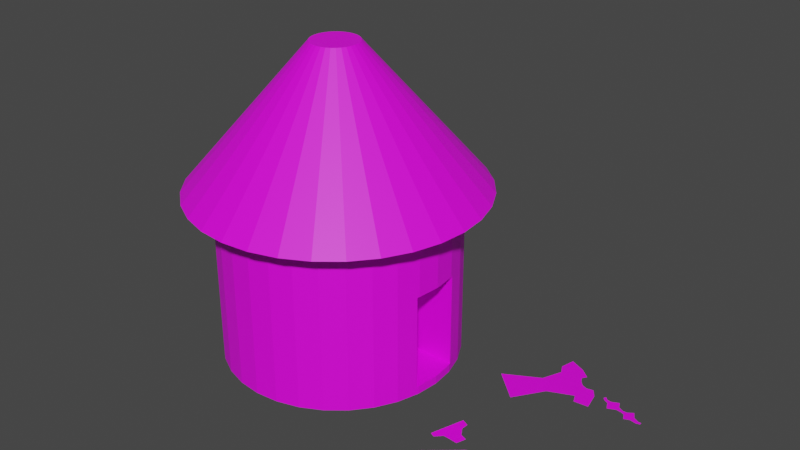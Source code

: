 # Source: Rape_Hut.blend  (saved by Blender 2.82.7; exported with 4.5.12 LTS)
import bpy
from mathutils import Matrix  # noqa: F401  (used for matrix-valued properties, if any)

bpy.ops.wm.read_factory_settings(use_empty=True)
scene = bpy.context.scene
scene.name = 'Scene'

# ---- collections
col_collection = bpy.data.collections.new('Collection'); scene.collection.children.link(col_collection)

# ---- images (referenced by path relative to the original .blend; pixels are not part of the script)
import os
ASSET_DIR = os.environ.get("B2B_ASSET_DIR", "")  # directory of the original .blend (textures are referenced by path, not embedded)
HERE = os.path.dirname(os.path.abspath(__file__))  # packed textures are extracted next to this script under _unpacked/

def load_image(name, relpath, width, height, colorspace="sRGB"):
    """Load a texture the original file referenced (path relative to the .blend, or extracted next to this script)."""
    p = next((c for c in (os.path.join(HERE, relpath), os.path.join(ASSET_DIR, relpath)) if relpath and os.path.exists(c)), "")
    if p:
        img = bpy.data.images.load(p, check_existing=True)
        img.name = name
    else:  # same state as the original file: an image datablock whose file is absent (Cycles renders it pink)
        img = bpy.data.images.new(name, width, height)
        img.source = "FILE"
        img.filepath = "//" + (relpath or name)
    img.colorspace_settings.name = colorspace
    return img
img_rape_base = load_image('rape-base', 'rape-base.png', 1024, 1024, 'sRGB')
img_rape_roof = load_image('rape-roof', 'rape-roof.png', 1024, 1024, 'sRGB')
img_rape_cloth3 = load_image('rape-cloth3', 'rape-cloth3.png', 1024, 1024, 'sRGB')
img_rape_cloth1 = load_image('rape-cloth1', 'rape-cloth1.png', 1024, 1024, 'sRGB')
img_rape_cloth5 = load_image('rape-cloth5', 'rape-cloth5.png', 1024, 1024, 'sRGB')
img_rape_cloth2 = load_image('rape-cloth2', 'rape-cloth2.png', 1024, 1024, 'sRGB')

# ---- materials (node trees are filled in below, after node groups)
mat_material_001 = bpy.data.materials.new('Material.001')
mat_material_001.use_transparent_shadow = False
mat_material = bpy.data.materials.new('Material')
mat_material.use_transparent_shadow = False
mat_material_004 = bpy.data.materials.new('Material.004')
mat_material_004.use_transparent_shadow = False
mat_material_002 = bpy.data.materials.new('Material.002')
mat_material_002.use_transparent_shadow = False
mat_material_005 = bpy.data.materials.new('Material.005')
mat_material_005.use_transparent_shadow = False
mat_material_003 = bpy.data.materials.new('Material.003')
mat_material_003.use_transparent_shadow = False

# ---- material node trees
mat_material_001.use_nodes = True; mat_material_001.node_tree.nodes.clear()
_N = mat_material_001.node_tree.nodes; _L = mat_material_001.node_tree.links
n0 = _N.new('ShaderNodeOutputMaterial'); n0.name = 'Material Output'; n0.location = (300, 300)
n1 = _N.new('ShaderNodeBsdfPrincipled'); n1.name = 'Principled BSDF'; n1.location = (10, 300)
n1.distribution = 'GGX'
n1.subsurface_method = 'BURLEY'
n1.inputs[3].default_value = 1.45
n1.inputs[27].default_value = (0.0, 0.0, 0.0, 1.0)
n1.inputs[28].default_value = 1.0
n2 = _N.new('ShaderNodeTexImage'); n2.name = 'Image Texture'; n2.location = (-280, 280)
n2.image = img_rape_base
_L.new(n1.outputs[0], n0.inputs[0])
_L.new(n2.outputs[0], n1.inputs[0])
n0.is_active_output = True
mat_material.use_nodes = True; mat_material.node_tree.nodes.clear()
_N = mat_material.node_tree.nodes; _L = mat_material.node_tree.links
n0 = _N.new('ShaderNodeOutputMaterial'); n0.name = 'Material Output'; n0.location = (300, 300)
n1 = _N.new('ShaderNodeBsdfPrincipled'); n1.name = 'Principled BSDF'; n1.location = (10, 300)
n1.distribution = 'GGX'
n1.subsurface_method = 'BURLEY'
n1.inputs[3].default_value = 1.45
n1.inputs[27].default_value = (0.0, 0.0, 0.0, 1.0)
n1.inputs[28].default_value = 1.0
n2 = _N.new('ShaderNodeTexImage'); n2.name = 'Image Texture'; n2.location = (-280, 280)
n2.image = img_rape_roof
_L.new(n1.outputs[0], n0.inputs[0])
_L.new(n2.outputs[0], n1.inputs[0])
n0.is_active_output = True
mat_material_004.use_nodes = True; mat_material_004.node_tree.nodes.clear()
_N = mat_material_004.node_tree.nodes; _L = mat_material_004.node_tree.links
n0 = _N.new('ShaderNodeOutputMaterial'); n0.name = 'Material Output'; n0.location = (300, 300)
n1 = _N.new('ShaderNodeBsdfPrincipled'); n1.name = 'Principled BSDF'; n1.location = (10, 300)
n1.distribution = 'GGX'
n1.subsurface_method = 'BURLEY'
n1.inputs[3].default_value = 1.45
n1.inputs[27].default_value = (0.0, 0.0, 0.0, 1.0)
n1.inputs[28].default_value = 1.0
n2 = _N.new('ShaderNodeTexImage'); n2.name = 'Image Texture'; n2.location = (-280, 280)
n2.image = img_rape_cloth3
_L.new(n1.outputs[0], n0.inputs[0])
_L.new(n2.outputs[0], n1.inputs[0])
n0.is_active_output = True
mat_material_002.use_nodes = True; mat_material_002.node_tree.nodes.clear()
_N = mat_material_002.node_tree.nodes; _L = mat_material_002.node_tree.links
n0 = _N.new('ShaderNodeOutputMaterial'); n0.name = 'Material Output'; n0.location = (300, 300)
n1 = _N.new('ShaderNodeBsdfPrincipled'); n1.name = 'Principled BSDF'; n1.location = (10, 300)
n1.distribution = 'GGX'
n1.subsurface_method = 'BURLEY'
n1.inputs[3].default_value = 1.45
n1.inputs[27].default_value = (0.0, 0.0, 0.0, 1.0)
n1.inputs[28].default_value = 1.0
n2 = _N.new('ShaderNodeTexImage'); n2.name = 'Image Texture'; n2.location = (-280, 280)
n2.image = img_rape_cloth1
_L.new(n1.outputs[0], n0.inputs[0])
_L.new(n2.outputs[0], n1.inputs[0])
n0.is_active_output = True
mat_material_005.use_nodes = True; mat_material_005.node_tree.nodes.clear()
_N = mat_material_005.node_tree.nodes; _L = mat_material_005.node_tree.links
n0 = _N.new('ShaderNodeOutputMaterial'); n0.name = 'Material Output'; n0.location = (300, 300)
n1 = _N.new('ShaderNodeBsdfPrincipled'); n1.name = 'Principled BSDF'; n1.location = (10, 300)
n1.distribution = 'GGX'
n1.subsurface_method = 'BURLEY'
n1.inputs[3].default_value = 1.45
n1.inputs[27].default_value = (0.0, 0.0, 0.0, 1.0)
n1.inputs[28].default_value = 1.0
n2 = _N.new('ShaderNodeTexImage'); n2.name = 'Image Texture'; n2.location = (-280, 280)
n2.image = img_rape_cloth5
_L.new(n1.outputs[0], n0.inputs[0])
_L.new(n2.outputs[0], n1.inputs[0])
n0.is_active_output = True
mat_material_003.use_nodes = True; mat_material_003.node_tree.nodes.clear()
_N = mat_material_003.node_tree.nodes; _L = mat_material_003.node_tree.links
n0 = _N.new('ShaderNodeOutputMaterial'); n0.name = 'Material Output'; n0.location = (300, 300)
n1 = _N.new('ShaderNodeBsdfPrincipled'); n1.name = 'Principled BSDF'; n1.location = (10, 300)
n1.distribution = 'GGX'
n1.subsurface_method = 'BURLEY'
n1.inputs[3].default_value = 1.45
n1.inputs[27].default_value = (0.0, 0.0, 0.0, 1.0)
n1.inputs[28].default_value = 1.0
n2 = _N.new('ShaderNodeTexImage'); n2.name = 'Image Texture'; n2.location = (-280, 280)
n2.image = img_rape_cloth2
_L.new(n1.outputs[0], n0.inputs[0])
_L.new(n2.outputs[0], n1.inputs[0])
n0.is_active_output = True

# ---- world
world_world = bpy.data.worlds.new('World'); scene.world = world_world
world_world.use_nodes = True; world_world.node_tree.nodes.clear()
_N = world_world.node_tree.nodes; _L = world_world.node_tree.links
n0 = _N.new('ShaderNodeOutputWorld'); n0.name = 'World Output'; n0.location = (300, 300)
n1 = _N.new('ShaderNodeBackground'); n1.name = 'Background'; n1.location = (10, 300)
n1.inputs[0].default_value = (0.05088, 0.05088, 0.05088, 1.0)
_L.new(n1.outputs[0], n0.inputs[0])
n0.is_active_output = True
world_world.color = (0.05088, 0.05088, 0.05088)
world_world.use_sun_shadow = False
world_world.sun_shadow_jitter_overblur = 0.0

# ---- meshes
me_cylinder = bpy.data.meshes.new('Cylinder')
me_cylinder.from_pydata([(0.3809, -0.2134, -0.9028), (0.3809, -0.2134, 0.2406), (0.3809, 0.2134, -0.9028), (0.3809, 0.2134, 0.2406), (0.0, 1.0, -1.0), (0.0, 1.0, 1.0), (0.1951, 0.9808, -1.0), (0.1951, 0.9808, 1.0), (0.3827, 0.9239, -1.0), (0.3827, 0.9239, 1.0), (0.5556, 0.8315, -1.0), (0.5556, 0.8315, 1.0), (0.7071, 0.7071, -1.0), (0.7071, 0.7071, 1.0), (0.8315, 0.5556, -1.0), (0.8315, 0.5556, 1.0), (0.9239, 0.3827, -1.0), (0.9239, 0.3827, 1.0), (0.9808, 0.1951, -1.0), (0.9808, 0.1951, 1.0), (1.0, 7.55e-08, -1.0), (1.0, 7.55e-08, 1.0), (0.9808, -0.1951, -1.0), (0.9808, -0.1951, 1.0), (0.9239, -0.3827, -1.0), (0.9239, -0.3827, 1.0), (0.8315, -0.5556, -1.0), (0.8315, -0.5556, 1.0), (0.7071, -0.7071, -1.0), (0.7071, -0.7071, 1.0), (0.5556, -0.8315, -1.0), (0.5556, -0.8315, 1.0), (0.3827, -0.9239, -1.0), (0.3827, -0.9239, 1.0), (0.1951, -0.9808, -1.0), (0.1951, -0.9808, 1.0), (-3.258e-07, -1.0, -1.0), (-3.258e-07, -1.0, 1.0), (-0.1951, -0.9808, -1.0), (-0.1951, -0.9808, 1.0), (-0.3827, -0.9239, -1.0), (-0.3827, -0.9239, 1.0), (-0.5556, -0.8315, -1.0), (-0.5556, -0.8315, 1.0), (-0.7071, -0.7071, -1.0), (-0.7071, -0.7071, 1.0), (-0.8315, -0.5556, -1.0), (-0.8315, -0.5556, 1.0), (-0.9239, -0.3827, -1.0), (-0.9239, -0.3827, 1.0), (-0.9808, -0.1951, -1.0), (-0.9808, -0.1951, 1.0), (-1.0, 9.656e-07, -1.0), (-1.0, 9.656e-07, 1.0), (-0.9808, 0.1951, -1.0), (-0.9808, 0.1951, 1.0), (-0.9239, 0.3827, -1.0), (-0.9239, 0.3827, 1.0), (-0.8315, 0.5556, -1.0), (-0.8315, 0.5556, 1.0), (-0.7071, 0.7071, -1.0), (-0.7071, 0.7071, 1.0), (-0.5556, 0.8315, -1.0), (-0.5556, 0.8315, 1.0), (-0.3827, 0.9239, -1.0), (-0.3827, 0.9239, 1.0), (-0.1951, 0.9808, -1.0), (-0.1951, 0.9808, 1.0), (0.9752, -0.2134, -0.9028), (0.9752, -0.2134, 0.2406), (0.9808, -0.1951, 0.2406), (1.0, 7.55e-08, 0.2406), (0.9752, 0.2134, 0.2406), (0.9808, 0.1951, 0.2406), (0.9752, 0.2134, -0.9028), (0.9808, -0.1951, -0.9028), (1.0, 7.55e-08, -0.9028), (0.9808, 0.1951, -0.9028)], [], [(0, 2, 3, 1), (2, 74, 72, 3), (2, 0, 68, 75, 76, 77, 74), (4, 5, 7, 6), (6, 7, 9, 8), (8, 9, 11, 10), (10, 11, 13, 12), (12, 13, 15, 14), (14, 15, 17, 16), (16, 17, 19, 73, 72, 74, 77, 18), (18, 77, 76, 20), (20, 76, 75, 22), (22, 75, 68, 69, 70, 23, 25, 24), (24, 25, 27, 26), (26, 27, 29, 28), (28, 29, 31, 30), (30, 31, 33, 32), (32, 33, 35, 34), (34, 35, 37, 36), (36, 37, 39, 38), (38, 39, 41, 40), (40, 41, 43, 42), (42, 43, 45, 44), (44, 45, 47, 46), (46, 47, 49, 48), (48, 49, 51, 50), (50, 51, 53, 52), (52, 53, 55, 54), (54, 55, 57, 56), (56, 57, 59, 58), (58, 59, 61, 60), (60, 61, 63, 62), (62, 63, 65, 64), (7, 5, 67, 65, 63, 61, 59, 57, 55, 53, 51, 49, 47, 45, 43, 41, 39, 37, 35, 33, 31, 29, 27, 25, 23, 21, 19, 17, 15, 13, 11, 9), (64, 65, 67, 66), (66, 67, 5, 4), (4, 6, 8, 10, 12, 14, 16, 18, 20, 22, 24, 26, 28, 30, 32, 34, 36, 38, 40, 42, 44, 46, 48, 50, 52, 54, 56, 58, 60, 62, 64, 66), (70, 71, 21, 23), (71, 73, 19, 21), (68, 0, 1, 69), (69, 1, 3, 72, 73, 71, 70)])
_uv = me_cylinder.uv_layers.new(name='UVMap')
_uv.uv.foreach_set('vector', [0.375, 0.0, 0.375, 0.25, 0.625, 0.25, 0.625, 0.0, 0.375, 0.25, 0.375, 0.3608, 0.625, 0.3608, 0.625, 0.25, 0.05078, 0.1328, 0.05078, 0.3828, 0.1616, 0.3828, 0.1626, 0.3721, 0.1662, 0.2578, 0.1626, 0.1435, 0.1616, 0.1328, 1.0, 0.5, 1.0, 1.0, 0.9688, 1.0, 0.9688, 0.5, 0.9688, 0.5, 0.9688, 1.0, 0.9375, 1.0, 0.9375, 0.5, 0.9375, 0.5, 0.9375, 1.0, 0.9062, 1.0, 0.9062, 0.5, 0.9062, 0.5, 0.9062, 1.0, 0.875, 1.0, 0.875, 0.5, 0.875, 0.5, 0.875, 1.0, 0.8438, 1.0, 0.8438, 0.5, 0.8438, 0.5, 0.8438, 1.0, 0.8125, 1.0, 0.8125, 0.5, 0.8125, 0.5, 0.8125, 1.0, 0.7812, 1.0, 0.7812, 0.8102, 0.7843, 0.8102, 0.7843, 0.5243, 0.7812, 0.5243, 0.7812, 0.5, 0.7812, 0.5, 0.7812, 0.5243, 0.75, 0.5243, 0.75, 0.5, 0.75, 0.5, 0.75, 0.5243, 0.7188, 0.5243, 0.7188, 0.5, 0.7188, 0.5, 0.7188, 0.5243, 0.7157, 0.5243, 0.7157, 0.8102, 0.7188, 0.8102, 0.7188, 1.0, 0.6875, 1.0, 0.6875, 0.5, 0.6875, 0.5, 0.6875, 1.0, 0.6562, 1.0, 0.6562, 0.5, 0.6562, 0.5, 0.6562, 1.0, 0.625, 1.0, 0.625, 0.5, 0.625, 0.5, 0.625, 1.0, 0.5938, 1.0, 0.5938, 0.5, 0.5938, 0.5, 0.5938, 1.0, 0.5625, 1.0, 0.5625, 0.5, 0.5625, 0.5, 0.5625, 1.0, 0.5312, 1.0, 0.5312, 0.5, 0.5312, 0.5, 0.5312, 1.0, 0.5, 1.0, 0.5, 0.5, 0.5, 0.5, 0.5, 1.0, 0.4688, 1.0, 0.4688, 0.5, 0.4688, 0.5, 0.4688, 1.0, 0.4375, 1.0, 0.4375, 0.5, 0.4375, 0.5, 0.4375, 1.0, 0.4062, 1.0, 0.4062, 0.5, 0.4062, 0.5, 0.4062, 1.0, 0.375, 1.0, 0.375, 0.5, 0.375, 0.5, 0.375, 1.0, 0.3438, 1.0, 0.3438, 0.5, 0.3438, 0.5, 0.3438, 1.0, 0.3125, 1.0, 0.3125, 0.5, 0.3125, 0.5, 0.3125, 1.0, 0.2812, 1.0, 0.2812, 0.5, 0.2812, 0.5, 0.2812, 1.0, 0.25, 1.0, 0.25, 0.5, 0.25, 0.5, 0.25, 1.0, 0.2188, 1.0, 0.2188, 0.5, 0.2188, 0.5, 0.2188, 1.0, 0.1875, 1.0, 0.1875, 0.5, 0.1875, 0.5, 0.1875, 1.0, 0.1562, 1.0, 0.1562, 0.5, 0.1562, 0.5, 0.1562, 1.0, 0.125, 1.0, 0.125, 0.5, 0.125, 0.5, 0.125, 1.0, 0.09375, 1.0, 0.09375, 0.5, 0.09375, 0.5, 0.09375, 1.0, 0.0625, 1.0, 0.0625, 0.5, 0.9375, 0.262, 0.9297, 0.2627, 0.9219, 0.262, 0.9144, 0.2597, 0.9074, 0.256, 0.9014, 0.251, 0.8964, 0.2449, 0.8927, 0.238, 0.8904, 0.2305, 0.8896, 0.2227, 0.8904, 0.2148, 0.8927, 0.2073, 0.8964, 0.2004, 0.9014, 0.1943, 0.9074, 0.1893, 0.9144, 0.1856, 0.9219, 0.1834, 0.9297, 0.1826, 0.9375, 0.1834, 0.945, 0.1856, 0.9519, 0.1893, 0.958, 0.1943, 0.963, 0.2004, 0.9667, 0.2073, 0.969, 0.2148, 0.9698, 0.2227, 0.969, 0.2305, 0.9667, 0.238, 0.963, 0.2449, 0.958, 0.251, 0.9519, 0.256, 0.945, 0.2597, 0.0625, 0.5, 0.0625, 1.0, 0.03125, 1.0, 0.03125, 0.5, 0.03125, 0.5, 0.03125, 1.0, 0.0, 1.0, 0.0, 0.5, 0.9297, 0.1302, 0.9383, 0.1293, 0.9466, 0.1268, 0.9543, 0.1227, 0.961, 0.1172, 0.9665, 0.1105, 0.9706, 0.1029, 0.9731, 0.09457, 0.9739, 0.08594, 0.9731, 0.07731, 0.9706, 0.06901, 0.9665, 0.06136, 0.961, 0.05466, 0.9543, 0.04916, 0.9466, 0.04507, 0.9383, 0.04255, 0.9297, 0.0417, 0.9211, 0.04255, 0.9128, 0.04507, 0.9051, 0.04916, 0.8984, 0.05466, 0.8929, 0.06136, 0.8888, 0.06901, 0.8863, 0.07731, 0.8855, 0.08594, 0.8863, 0.09457, 0.8888, 0.1029, 0.8929, 0.1105, 0.8984, 0.1172, 0.9051, 0.1227, 0.9128, 0.1268, 0.9211, 0.1293, 0.7188, 0.8102, 0.75, 0.8102, 0.75, 1.0, 0.7188, 1.0, 0.75, 0.8102, 0.7812, 0.8102, 0.7812, 1.0, 0.75, 1.0, 0.163, 0.01192, 0.163, 0.096, 0.3526, 0.096, 0.3526, 0.01192, 0.2329, 0.3711, 0.3438, 0.3711, 0.3438, 0.1211, 0.2329, 0.1211, 0.2319, 0.1318, 0.2283, 0.2461, 0.2319, 0.3604])
me_cylinder.materials.append(mat_material_001)
me_cylinder.use_remesh_fix_poles = True
me_cylinder.use_remesh_preserve_attributes = False
me_cylinder.use_mirror_vertex_groups = False
me_cylinder.update()
me_cone_002 = bpy.data.meshes.new('Cone.002')
me_cone_002.from_pydata([(0.0, 1.0, -0.575), (0.1951, 0.9808, -0.575), (0.3827, 0.9239, -0.575), (0.5556, 0.8315, -0.575), (0.7071, 0.7071, -0.575), (0.8315, 0.5556, -0.575), (0.9239, 0.3827, -0.575), (0.9808, 0.1951, -0.575), (1.0, 7.55e-08, -0.575), (0.9808, -0.1951, -0.575), (0.9239, -0.3827, -0.575), (0.8315, -0.5556, -0.575), (0.7071, -0.7071, -0.575), (0.5556, -0.8315, -0.575), (0.3827, -0.9239, -0.575), (0.1951, -0.9808, -0.575), (-3.258e-07, -1.0, -0.575), (-0.1951, -0.9808, -0.575), (-0.3827, -0.9239, -0.575), (-0.5556, -0.8315, -0.575), (-0.7071, -0.7071, -0.575), (-0.8315, -0.5556, -0.575), (-0.9239, -0.3827, -0.575), (-0.9808, -0.1951, -0.575), (-1.0, 9.656e-07, -0.575), (-0.9808, 0.1951, -0.575), (-0.9239, 0.3827, -0.575), (-0.8315, 0.5556, -0.575), (-0.7071, 0.7071, -0.575), (-0.5556, 0.8315, -0.575), (-0.3827, 0.9239, -0.575), (-0.1951, 0.9808, -0.575), (0.158, 0.03144, 0.3897), (0.1611, 1.217e-08, 0.3897), (0.158, -0.03144, 0.3897), (0.1139, -0.1139, 0.3897), (0.08952, -0.134, 0.3897), (-0.03144, -0.158, 0.3897), (-0.06166, -0.1489, 0.3897), (-0.1139, -0.1139, 0.3897), (-0.134, -0.08952, 0.3897), (-0.1489, -0.06166, 0.3897), (-0.08952, -0.134, 0.3897), (-5.25e-08, -0.1611, 0.3897), (0.1489, -0.06166, 0.3897), (0.134, -0.08952, 0.3897), (0.06166, -0.1489, 0.3897), (0.03144, -0.158, 0.3897), (0.0, 0.1611, 0.3897), (0.03144, 0.158, 0.3897), (-0.03144, 0.158, 0.3897), (-0.06166, 0.1489, 0.3897), (0.06166, 0.1489, 0.3897), (0.08952, 0.134, 0.3897), (0.1139, 0.1139, 0.3897), (-0.1139, 0.1139, 0.3897), (-0.08952, 0.134, 0.3897), (-0.134, 0.08952, 0.3897), (0.1489, 0.06166, 0.3897), (0.134, 0.08952, 0.3897), (-0.1611, 1.556e-07, 0.3897), (-0.158, 0.03144, 0.3897), (-0.1489, 0.06166, 0.3897), (-0.158, -0.03144, 0.3897)], [], [(0, 48, 49, 1), (1, 49, 52, 2), (2, 52, 53, 3), (3, 53, 54, 4), (4, 54, 59, 5), (5, 59, 58, 6), (6, 58, 32, 7), (7, 32, 33, 8), (8, 33, 34, 9), (9, 34, 44, 10), (10, 44, 45, 11), (11, 45, 35, 12), (12, 35, 36, 13), (13, 36, 46, 14), (14, 46, 47, 15), (15, 47, 43, 16), (16, 43, 37, 17), (17, 37, 38, 18), (18, 38, 42, 19), (19, 42, 39, 20), (20, 39, 40, 21), (21, 40, 41, 22), (22, 41, 63, 23), (23, 63, 60, 24), (24, 60, 61, 25), (25, 61, 62, 26), (26, 62, 57, 27), (27, 57, 55, 28), (28, 55, 56, 29), (29, 56, 51, 30), (30, 51, 50, 31), (31, 50, 48, 0), (0, 1, 2, 3, 4, 5, 6, 7, 8, 9, 10, 11, 12, 13, 14, 15, 16, 17, 18, 19, 20, 21, 22, 23, 24, 25, 26, 27, 28, 29, 30, 31), (60, 63, 41, 40, 39, 42, 38, 37, 43, 47, 46, 36, 35, 45, 44, 34, 33, 32, 58, 59, 54, 53, 52, 49, 48, 50, 51, 56, 55, 57, 62, 61)])
_uv = me_cone_002.uv_layers.new(name='UVMap')
_uv.uv.foreach_set('vector', [0.25, 0.49, 0.25, 0.2887, 0.2575, 0.2879, 0.2968, 0.4854, 0.2968, 0.4854, 0.2575, 0.2879, 0.2648, 0.2857, 0.3418, 0.4717, 0.3418, 0.4717, 0.2648, 0.2857, 0.2715, 0.2822, 0.3833, 0.4496, 0.3833, 0.4496, 0.2715, 0.2822, 0.2773, 0.2773, 0.4197, 0.4197, 0.4197, 0.4197, 0.2773, 0.2773, 0.2822, 0.2715, 0.4496, 0.3833, 0.4496, 0.3833, 0.2822, 0.2715, 0.2857, 0.2648, 0.4717, 0.3418, 0.4717, 0.3418, 0.2857, 0.2648, 0.2879, 0.2575, 0.4854, 0.2968, 0.4854, 0.2968, 0.2879, 0.2575, 0.2887, 0.25, 0.49, 0.25, 0.49, 0.25, 0.2887, 0.25, 0.2879, 0.2425, 0.4854, 0.2032, 0.4854, 0.2032, 0.2879, 0.2425, 0.2857, 0.2352, 0.4717, 0.1582, 0.4717, 0.1582, 0.2857, 0.2352, 0.2822, 0.2285, 0.4496, 0.1167, 0.4496, 0.1167, 0.2822, 0.2285, 0.2773, 0.2227, 0.4197, 0.08029, 0.4197, 0.08029, 0.2773, 0.2227, 0.2715, 0.2178, 0.3833, 0.05045, 0.3833, 0.05045, 0.2715, 0.2178, 0.2648, 0.2143, 0.3418, 0.02827, 0.3418, 0.02827, 0.2648, 0.2143, 0.2575, 0.2121, 0.2968, 0.01461, 0.2968, 0.01461, 0.2575, 0.2121, 0.25, 0.2113, 0.25, 0.01, 0.25, 0.01, 0.25, 0.2113, 0.2425, 0.2121, 0.2032, 0.01461, 0.2032, 0.01461, 0.2425, 0.2121, 0.2352, 0.2143, 0.1582, 0.02827, 0.1582, 0.02827, 0.2352, 0.2143, 0.2285, 0.2178, 0.1167, 0.05045, 0.1167, 0.05045, 0.2285, 0.2178, 0.2227, 0.2227, 0.08029, 0.08029, 0.08029, 0.08029, 0.2227, 0.2227, 0.2178, 0.2285, 0.05045, 0.1167, 0.05045, 0.1167, 0.2178, 0.2285, 0.2143, 0.2352, 0.02827, 0.1582, 0.02827, 0.1582, 0.2143, 0.2352, 0.2121, 0.2425, 0.01461, 0.2032, 0.01461, 0.2032, 0.2121, 0.2425, 0.2113, 0.25, 0.01, 0.25, 0.01, 0.25, 0.2113, 0.25, 0.2121, 0.2575, 0.01461, 0.2968, 0.01461, 0.2968, 0.2121, 0.2575, 0.2143, 0.2648, 0.02827, 0.3418, 0.02827, 0.3418, 0.2143, 0.2648, 0.2178, 0.2715, 0.05045, 0.3833, 0.05045, 0.3833, 0.2178, 0.2715, 0.2227, 0.2773, 0.08029, 0.4197, 0.08029, 0.4197, 0.2227, 0.2773, 0.2285, 0.2822, 0.1167, 0.4496, 0.1167, 0.4496, 0.2285, 0.2822, 0.2352, 0.2857, 0.1582, 0.4717, 0.1582, 0.4717, 0.2352, 0.2857, 0.2425, 0.2879, 0.2032, 0.4854, 0.2032, 0.4854, 0.2425, 0.2879, 0.25, 0.2887, 0.25, 0.49, 0.75, 0.49, 0.7968, 0.4854, 0.8418, 0.4717, 0.8833, 0.4496, 0.9197, 0.4197, 0.9496, 0.3833, 0.9717, 0.3418, 0.9854, 0.2968, 0.99, 0.25, 0.9854, 0.2032, 0.9717, 0.1582, 0.9496, 0.1167, 0.9197, 0.08029, 0.8833, 0.05045, 0.8418, 0.02827, 0.7968, 0.01461, 0.75, 0.01, 0.7032, 0.01461, 0.6582, 0.02827, 0.6167, 0.05045, 0.5803, 0.08029, 0.5504, 0.1167, 0.5283, 0.1582, 0.5146, 0.2032, 0.51, 0.25, 0.5146, 0.2968, 0.5283, 0.3418, 0.5504, 0.3833, 0.5803, 0.4197, 0.6167, 0.4496, 0.6582, 0.4717, 0.7032, 0.4854, 0.2057, 0.625, 0.2064, 0.6478, 0.2085, 0.6697, 0.2119, 0.69, 0.2166, 0.7077, 0.2222, 0.7222, 0.2287, 0.733, 0.2356, 0.7397, 0.2429, 0.7419, 0.2502, 0.7397, 0.2571, 0.733, 0.2636, 0.7222, 0.2692, 0.7077, 0.2738, 0.69, 0.2773, 0.6697, 0.2794, 0.6478, 0.2801, 0.625, 0.2794, 0.6022, 0.2773, 0.5803, 0.2738, 0.56, 0.2692, 0.5423, 0.2636, 0.5278, 0.2571, 0.517, 0.2502, 0.5103, 0.2429, 0.5081, 0.2356, 0.5103, 0.2287, 0.517, 0.2222, 0.5278, 0.2166, 0.5423, 0.2119, 0.56, 0.2085, 0.5803, 0.2064, 0.6022])
me_cone_002.materials.append(mat_material)
me_cone_002.use_remesh_fix_poles = True
me_cone_002.use_remesh_preserve_attributes = False
me_cone_002.use_mirror_vertex_groups = False
me_cone_002.update()
me_plane = bpy.data.meshes.new('Plane')
me_plane.from_pydata([(-0.1366, -0.2076, 0.0), (0.5148, -0.296, 0.0), (-0.3356, 1.092, 0.0), (1.0, 1.0, 0.0), (-0.5657, -1.366, 0.0), (0.6339, -1.403, 0.0), (-0.8274, 0.9437, 0.0), (-0.6206, 0.5367, 0.0), (1.446, 0.6644, 0.0), (1.132, 0.3346, 0.0), (0.877, 0.457, 0.0), (-0.3392, 0.4234, 0.0), (0.04598, 1.102, 0.0), (0.06734, 0.9254, 0.0), (0.2542, 0.856, 0.0), (0.4305, 0.84, 0.0), (0.5907, 0.904, 0.0), (0.7135, 1.07, 0.0)], [], [(1, 0, 4, 5), (9, 8, 3, 10), (11, 0, 1, 10, 3, 17, 16, 15, 14, 13, 12, 2), (6, 7, 11, 2)])
_uv = me_plane.uv_layers.new(name='UVMap')
_uv.uv.foreach_set('vector', [0.2227, 0.9375, 0.06641, 0.9219, 0.06641, 0.8281, 0.25, 0.8242, 0.6445, 0.8164, 0.8203, 0.8086, 0.7617, 0.9414, 0.582, 0.9453, 0.3056, 0.4798, 0.28, 0.6941, 0.2545, 0.757, 0.1424, 0.7374, 0.05587, 0.698, 0.04014, 0.6685, 0.03817, 0.6332, 0.04997, 0.5761, 0.05783, 0.5152, 0.05783, 0.4759, 0.04603, 0.4267, 0.105, 0.407, 0.7266, 0.06641, 0.8945, 0.04297, 0.8711, 0.1719, 0.7383, 0.1484])
me_plane.materials.append(mat_material_004)
me_plane.use_remesh_fix_poles = True
me_plane.use_remesh_preserve_attributes = False
me_plane.use_mirror_vertex_groups = False
me_plane.update()
me_plane_001 = bpy.data.meshes.new('Plane.001')
me_plane_001.from_pydata([(-1.0, -1.0, 0.0), (1.0, -1.0, 0.0), (-1.0, 1.0, 0.0), (1.0, 1.0, 0.0), (-0.9677, -2.675, 0.0), (-0.3033, -2.635, 0.0), (0.01232, -0.3912, 0.0), (0.1618, -2.542, 0.0), (0.9192, -2.648, 0.0)], [], [(2, 3, 1, 8, 7, 6, 5, 4, 0)])
_uv = me_plane_001.uv_layers.new(name='UVMap')
_uv.uv.foreach_set('vector', [0.6758, 0.6094, 0.4453, 0.6094, 0.2266, 0.5703, 0.1328, 0.4102, 0.2227, 0.2148, 0.4844, 0.1094, 0.6797, 0.1719, 0.8164, 0.2656, 0.8672, 0.4727])
me_plane_001.materials.append(mat_material_002)
me_plane_001.use_remesh_fix_poles = True
me_plane_001.use_remesh_preserve_attributes = False
me_plane_001.use_mirror_vertex_groups = False
me_plane_001.update()
me_plane_002 = bpy.data.meshes.new('Plane.002')
me_plane_002.from_pydata([(-1.0, -1.0, 0.0), (1.0, -1.0, 0.0), (-1.0, 1.0, 0.0), (1.0, 1.0, 0.0), (-1.452, -1.113, 0.0), (-1.336, -1.616, 0.0), (1.025, 1.617, 0.0), (1.437, 1.317, 0.0), (0.2486, 0.9875, 0.0), (-1.002, -0.4539, 0.0), (1.0, 0.5348, 0.0), (-0.5173, -1.0, 0.0), (1.404, 1.835, 0.0), (3.213, 1.858, 0.0), (3.295, 3.665, 0.0), (1.185, 3.518, 0.0), (1.371, 2.357, 0.0), (1.983, 1.858, 0.0), (3.264, 2.982, 0.0), (2.524, 3.611, 0.0), (3.447, 4.296, 0.0), (3.963, 3.96, 0.0), (3.658, 4.792, 0.0), (4.023, 4.626, 0.0), (-2.076, -1.309, 0.0), (-1.884, -1.706, 0.0)], [], [(11, 0, 9, 4, 24, 25, 5), (9, 0, 11, 1, 10, 3, 8, 2), (3, 10, 7, 17, 12, 16, 6, 8), (17, 13, 18, 14, 19, 15, 16, 12), (20, 19, 14, 18, 21, 23, 22)])
_uv = me_plane_002.uv_layers.new(name='UVMap')
_uv.uv.foreach_set('vector', [0.9336, 0.7422, 0.9531, 0.9258, 0.8086, 0.9258, 0.6914, 0.918, 0.5781, 0.9141, 0.7891, 0.7734, 0.8672, 0.7578, 0.3672, 0.7344, 0.4258, 0.6211, 0.5234, 0.543, 0.6484, 0.5039, 0.6992, 0.625, 0.625, 0.7578, 0.5586, 0.8047, 0.4727, 0.8281, 0.1781, 0.6503, 0.1205, 0.6294, 0.04729, 0.6835, 0.07694, 0.7462, 0.2199, 0.8003, 0.2496, 0.755, 0.2252, 0.7148, 0.2321, 0.6904, 0.1007, 0.2282, 0.09923, 0.282, 0.1679, 0.3043, 0.3082, 0.2864, 0.3993, 0.2327, 0.4008, 0.2073, 0.3351, 0.1327, 0.1828, 0.1058, 0.8312, 0.08802, 0.8617, 0.1419, 0.842, 0.264, 0.7325, 0.194, 0.693, 0.1275, 0.7432, 0.04852, 0.7791, 0.0539])
me_plane_002.materials.append(mat_material_005)
me_plane_002.use_remesh_fix_poles = True
me_plane_002.use_remesh_preserve_attributes = False
me_plane_002.use_mirror_vertex_groups = False
me_plane_002.update()
me_plane_003 = bpy.data.meshes.new('Plane.003')
me_plane_003.from_pydata([(-0.2064, -0.3541, 0.0), (0.3633, -0.3448, 0.0), (-1.0, 1.0, 0.0), (1.0, 1.0, 0.0), (0.4637, 0.07765, 0.0), (0.579, 0.4775, 0.0), (1.033, 0.7005, 0.0), (-0.213, 0.05459, 0.0), (-0.5437, 0.4545, 0.0), (-0.9512, 0.5698, 0.0)], [], [(1, 0, 7, 8, 9, 2, 3, 6, 5, 4)])
_uv = me_plane_003.uv_layers.new(name='UVMap')
_uv.uv.foreach_set('vector', [0.2344, 0.4141, 0.2344, 0.3164, 0.2344, 0.2539, 0.3633, 0.1719, 0.5938, 0.168, 0.832, 0.2578, 0.9023, 0.4258, 0.8828, 0.5273, 0.8672, 0.6289, 0.3203, 0.5391])
me_plane_003.materials.append(mat_material_003)
me_plane_003.use_remesh_fix_poles = True
me_plane_003.use_remesh_preserve_attributes = False
me_plane_003.use_mirror_vertex_groups = False
me_plane_003.update()

# ---- objects
ob_cylinder = bpy.data.objects.new('Cylinder', me_cylinder)
ob_cone = bpy.data.objects.new('Cone', me_cone_002)
ob_plane = bpy.data.objects.new('Plane', me_plane)
ob_plane_001 = bpy.data.objects.new('Plane.001', me_plane_001)
ob_plane_002 = bpy.data.objects.new('Plane.002', me_plane_002)
ob_plane_003 = bpy.data.objects.new('Plane.003', me_plane_003)

# ---- transforms, parenting, visibility, modifiers, constraints
ob_cylinder.location = (-0.2306, -0.00839, 1.171)
ob_cylinder.scale = (1.689, 1.689, 1.198)
ob_cylinder.lineart.crease_threshold = 0.0
ob_cone.location = (-0.2306, -0.00839, 3.601)
ob_cone.scale = (2.092, 2.092, 2.092)
ob_cone.lineart.crease_threshold = 0.0
ob_plane.location = (2.552, 1.135, -0.09662)
ob_plane.rotation_euler = (0.0, -0.0, -0.7051)
ob_plane.scale = (0.4606, 0.4606, 0.4606)
ob_plane.lineart.crease_threshold = 0.0
ob_plane_001.location = (2.539, -1.241, -0.09662)
ob_plane_001.rotation_euler = (-0.0, 3.142, 0.7103)
ob_plane_001.scale = (0.3119, 0.3119, 0.3119)
ob_plane_001.lineart.crease_threshold = 0.0
ob_plane_002.location = (3.501, 1.165, -0.09662)
ob_plane_002.rotation_euler = (0.0, -0.0, -1.123)
ob_plane_002.scale = (0.07918, 0.07918, 0.07918)
ob_plane_002.lineart.crease_threshold = 0.0
ob_plane_003.location = (2.334, -0.6614, -0.09662)
ob_plane_003.rotation_euler = (0.0, 3.142, 1.257)
ob_plane_003.scale = (0.25, 0.25, 0.25)
ob_plane_003.lineart.crease_threshold = 0.0

# ---- collection membership
col_collection.objects.link(ob_cylinder)
col_collection.objects.link(ob_cone)
col_collection.objects.link(ob_plane)
col_collection.objects.link(ob_plane_001)
col_collection.objects.link(ob_plane_002)
col_collection.objects.link(ob_plane_003)

# ---- scene / render settings (as saved in the file)
scene.frame_start = 1; scene.frame_end = 250; scene.frame_set(1)
scene.render.engine = 'BLENDER_EEVEE_NEXT'
scene.cycles.use_denoising = False
scene.cycles.samples = 128
scene.cycles.sampling_pattern = 'TABULATED_SOBOL'
scene.cycles.use_adaptive_sampling = False
scene.cycles.use_light_tree = False
scene.view_settings.view_transform = 'Filmic'
bpy.context.view_layer.update()

# ---- added for rendering (the .blend has no active camera and no usable light): camera, sun
cam_auto = bpy.data.cameras.new('AutoCamera')
cam_auto.lens = 50.0
cam_auto.sensor_width = 36.0
cam_auto.clip_end = 1000.0
ob_auto_camera = bpy.data.objects.new('AutoCamera', cam_auto)
scene.collection.objects.link(ob_auto_camera)
ob_auto_camera.location = (8.98033, -9.78977, 8.68064)
ob_auto_camera.rotation_euler = (1.09748, -7.21219e-08, 0.694738)
scene.camera = ob_auto_camera
light_auto_sun = bpy.data.lights.new('AutoSun', 'SUN')
light_auto_sun.energy = 3.0
light_auto_sun.angle = 0.0523599
ob_auto_sun = bpy.data.objects.new('AutoSun', light_auto_sun)
scene.collection.objects.link(ob_auto_sun)
ob_auto_sun.rotation_euler = (0.872665, 0.174533, 0.523599)
bpy.context.view_layer.update()
